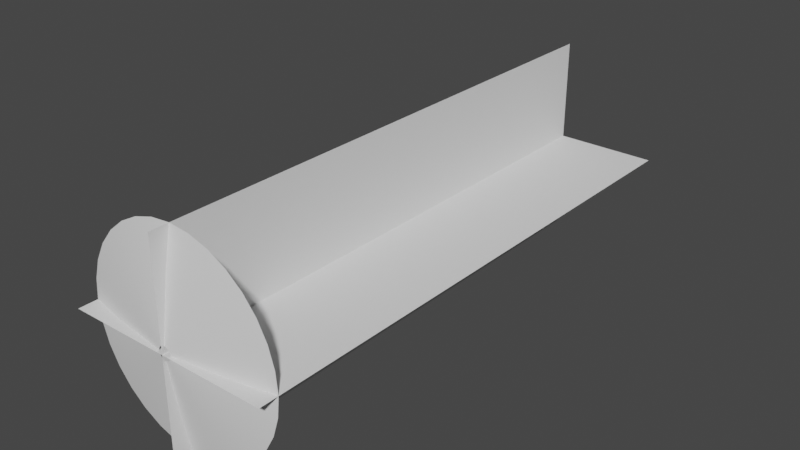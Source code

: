# Source: weapon_VFX_projector.blend  (saved by Blender 3.0.42; exported with 4.5.12 LTS)
import bpy
from mathutils import Matrix  # noqa: F401  (used for matrix-valued properties, if any)

bpy.ops.wm.read_factory_settings(use_empty=True)
scene = bpy.context.scene
scene.name = 'Scene'

# ---- collections
col_collection = bpy.data.collections.new('Collection'); scene.collection.children.link(col_collection)

# ---- world
world_world = bpy.data.worlds.new('World'); scene.world = world_world
world_world.use_nodes = True; world_world.node_tree.nodes.clear()
_N = world_world.node_tree.nodes; _L = world_world.node_tree.links
n0 = _N.new('ShaderNodeOutputWorld'); n0.name = 'World Output'; n0.location = (300, 300)
n1 = _N.new('ShaderNodeBackground'); n1.name = 'Background'; n1.location = (10, 300)
n1.inputs[0].default_value = (0.05088, 0.05088, 0.05088, 1.0)
_L.new(n1.outputs[0], n0.inputs[0])
n0.is_active_output = True
world_world.color = (0.05088, 0.05088, 0.05088)
world_world.use_sun_shadow = False
world_world.sun_shadow_jitter_overblur = 0.0

# ---- meshes
me_plane = bpy.data.meshes.new('Plane')
me_plane.from_pydata([(-1.0, 0.00438, 0.0), (1.0, 0.00438, 0.0), (-1.0, 2.004, 0.0), (1.0, 2.004, 0.0), (-7.55e-08, 0.00438, 1.0), (7.55e-08, 0.00438, -1.0), (-7.55e-08, 2.004, 1.0), (7.55e-08, 2.004, -1.0)], [], [(0, 1, 3, 2), (4, 6, 7, 5)])
_uv = me_plane.uv_layers.new(name='UVMap')
_uv.uv.foreach_set('vector', [0.0, 0.0, 1.0, 0.0, 1.0, 1.0, 0.0, 1.0, 0.0, 0.0, 0.0, 1.0, 1.0, 1.0, 1.0, 0.0])
me_plane.use_remesh_fix_poles = True
me_plane.use_remesh_preserve_attributes = False
me_plane.update()
me_cylinder = bpy.data.meshes.new('Cylinder')
me_cylinder.from_pydata([(-2.016e-08, 1.0, -0.05968), (-2.041e-09, 0.6497, 0.01204), (0.1951, 0.9808, -0.05968), (0.1268, 0.6373, 0.01204), (0.3827, 0.9239, -0.05968), (0.2486, 0.6003, 0.01204), (0.5556, 0.8315, -0.05968), (0.361, 0.5402, 0.01204), (0.7071, 0.7071, -0.05968), (0.4594, 0.4594, 0.01204), (0.8315, 0.5556, -0.05968), (0.5402, 0.361, 0.01204), (0.9239, 0.3827, -0.05968), (0.6003, 0.2486, 0.01204), (0.9808, 0.1951, -0.05968), (0.6373, 0.1268, 0.01204), (1.0, -3.354e-08, -0.05968), (0.6497, 2.793e-09, 0.01204), (0.9808, -0.1951, -0.05968), (0.6373, -0.1268, 0.01204), (0.9239, -0.3827, -0.05968), (0.6003, -0.2486, 0.01204), (0.8315, -0.5556, -0.05968), (0.5402, -0.361, 0.01204), (0.7071, -0.7071, -0.05968), (0.4594, -0.4594, 0.01204), (0.5556, -0.8315, -0.05968), (0.361, -0.5402, 0.01204), (0.3827, -0.9239, -0.05968), (0.2486, -0.6003, 0.01204), (0.1951, -0.9808, -0.05968), (0.1268, -0.6373, 0.01204), (-1.076e-07, -1.0, -0.05968), (-5.884e-08, -0.6497, 0.01204), (-0.1951, -0.9808, -0.05968), (-0.1268, -0.6373, 0.01204), (-0.3827, -0.9239, -0.05968), (-0.2486, -0.6003, 0.01204), (-0.5556, -0.8315, -0.05968), (-0.361, -0.5402, 0.01204), (-0.7071, -0.7071, -0.05968), (-0.4594, -0.4594, 0.01204), (-0.8315, -0.5556, -0.05968), (-0.5402, -0.361, 0.01204), (-0.9239, -0.3827, -0.05968), (-0.6003, -0.2486, 0.01204), (-0.9808, -0.1951, -0.05968), (-0.6373, -0.1268, 0.01204), (-1.0, 2.209e-08, -0.05968), (-0.6497, 3.894e-08, 0.01204), (-0.9808, 0.1951, -0.05968), (-0.6373, 0.1268, 0.01204), (-0.9239, 0.3827, -0.05968), (-0.6003, 0.2486, 0.01204), (-0.8315, 0.5556, -0.05968), (-0.5402, 0.361, 0.01204), (-0.7071, 0.7071, -0.05968), (-0.4594, 0.4594, 0.01204), (-0.5556, 0.8315, -0.05968), (-0.361, 0.5402, 0.01204), (-0.3827, 0.9239, -0.05968), (-0.2486, 0.6003, 0.01204), (-0.1951, 0.9808, -0.05968), (-0.1268, 0.6373, 0.01204), (-4.626e-09, 0.06309, 0.09903), (0.01231, 0.06188, 0.09903), (0.02415, 0.05829, 0.09903), (0.03505, 0.05246, 0.09903), (0.04461, 0.04461, 0.09903), (0.05246, 0.03505, 0.09903), (0.05829, 0.02415, 0.09903), (0.06188, 0.01231, 0.09903), (0.06309, 9.036e-09, 0.09903), (0.06188, -0.01231, 0.09903), (0.05829, -0.02415, 0.09903), (0.05246, -0.03505, 0.09903), (0.04461, -0.04461, 0.09903), (0.03505, -0.05246, 0.09903), (0.02415, -0.05829, 0.09903), (0.01231, -0.06188, 0.09903), (-1.014e-08, -0.06309, 0.09903), (-0.01231, -0.06188, 0.09903), (-0.02415, -0.05829, 0.09903), (-0.03505, -0.05246, 0.09903), (-0.04461, -0.04461, 0.09903), (-0.05246, -0.03505, 0.09903), (-0.05829, -0.02415, 0.09903), (-0.06188, -0.01231, 0.09903), (-0.06309, 1.255e-08, 0.09903), (-0.06188, 0.01231, 0.09903), (-0.05829, 0.02415, 0.09903), (-0.05246, 0.03505, 0.09903), (-0.04461, 0.04461, 0.09903), (-0.03505, 0.05246, 0.09903), (-0.02415, 0.05829, 0.09903), (-0.01231, 0.06188, 0.09903)], [], [(0, 1, 3, 2), (2, 3, 5, 4), (4, 5, 7, 6), (6, 7, 9, 8), (8, 9, 11, 10), (10, 11, 13, 12), (12, 13, 15, 14), (14, 15, 17, 16), (16, 17, 19, 18), (18, 19, 21, 20), (20, 21, 23, 22), (22, 23, 25, 24), (24, 25, 27, 26), (26, 27, 29, 28), (28, 29, 31, 30), (30, 31, 33, 32), (32, 33, 35, 34), (34, 35, 37, 36), (36, 37, 39, 38), (38, 39, 41, 40), (40, 41, 43, 42), (42, 43, 45, 44), (44, 45, 47, 46), (46, 47, 49, 48), (48, 49, 51, 50), (50, 51, 53, 52), (52, 53, 55, 54), (54, 55, 57, 56), (56, 57, 59, 58), (58, 59, 61, 60), (11, 9, 68, 69), (60, 61, 63, 62), (62, 63, 1, 0), (29, 27, 77, 78), (47, 45, 86, 87), (3, 1, 64, 65), (1, 63, 95, 64), (21, 19, 73, 74), (39, 37, 82, 83), (57, 55, 91, 92), (13, 11, 69, 70), (31, 29, 78, 79), (49, 47, 87, 88), (5, 3, 65, 66), (23, 21, 74, 75), (41, 39, 83, 84), (59, 57, 92, 93), (15, 13, 70, 71), (33, 31, 79, 80), (51, 49, 88, 89), (7, 5, 66, 67), (25, 23, 75, 76), (43, 41, 84, 85), (61, 59, 93, 94), (17, 15, 71, 72), (35, 33, 80, 81), (53, 51, 89, 90), (9, 7, 67, 68), (27, 25, 76, 77), (45, 43, 85, 86), (63, 61, 94, 95), (19, 17, 72, 73), (37, 35, 81, 82), (55, 53, 90, 91)])
me_cylinder.polygons.foreach_set('use_smooth', [True] * 64)
_uv = me_cylinder.uv_layers.new(name='UVMap')
_uv.uv.foreach_set('vector', [0.9941, 0.001953, 0.9941, 0.9941, 0.9668, 0.9941, 0.9668, 0.001953, 0.9668, 0.001953, 0.9668, 0.9941, 0.9355, 0.9941, 0.9355, 0.001953, 0.9355, 0.001953, 0.9355, 0.9941, 0.9043, 0.9941, 0.9043, 0.001953, 0.9043, 0.001953, 0.9043, 0.9941, 0.873, 0.9941, 0.873, 0.001953, 0.873, 0.001953, 0.873, 0.9941, 0.8418, 0.9941, 0.8418, 0.001953, 0.8418, 0.001953, 0.8418, 0.9941, 0.8105, 0.9941, 0.8105, 0.001953, 0.8105, 0.001953, 0.8105, 0.9941, 0.7793, 0.9941, 0.7793, 0.001953, 0.7793, 0.001953, 0.7793, 0.9941, 0.748, 0.9941, 0.748, 0.001953, 0.748, 0.001953, 0.748, 0.9941, 0.7168, 0.9941, 0.7168, 0.001953, 0.7168, 0.001953, 0.7168, 0.9941, 0.6855, 0.9941, 0.6855, 0.001953, 0.6855, 0.001953, 0.6855, 0.9941, 0.6543, 0.9941, 0.6543, 0.001953, 0.6543, 0.001953, 0.6543, 0.9941, 0.623, 0.9941, 0.623, 0.001953, 0.623, 0.001953, 0.623, 0.9941, 0.5918, 0.9941, 0.5918, 0.001953, 0.5918, 0.001953, 0.5918, 0.9941, 0.5605, 0.9941, 0.5605, 0.001953, 0.5605, 0.001953, 0.5605, 0.9941, 0.5293, 0.9941, 0.5293, 0.001953, 0.5293, 0.001953, 0.5293, 0.9941, 0.502, 0.9941, 0.502, 0.001953, 0.502, 0.001953, 0.502, 0.9941, 0.4707, 0.9941, 0.4707, 0.001953, 0.4707, 0.001953, 0.4707, 0.9941, 0.4395, 0.9941, 0.4395, 0.001953, 0.4395, 0.001953, 0.4395, 0.9941, 0.4082, 0.9941, 0.4082, 0.001953, 0.4082, 0.001953, 0.4082, 0.9941, 0.377, 0.9941, 0.377, 0.001953, 0.377, 0.001953, 0.377, 0.9941, 0.3457, 0.9941, 0.3457, 0.001953, 0.3457, 0.001953, 0.3457, 0.9941, 0.3145, 0.9941, 0.3145, 0.001953, 0.3145, 0.001953, 0.3145, 0.9941, 0.2832, 0.9941, 0.2832, 0.001953, 0.2832, 0.001953, 0.2832, 0.9941, 0.252, 0.9941, 0.252, 0.001953, 0.252, 0.001953, 0.252, 0.9941, 0.2207, 0.9941, 0.2207, 0.001953, 0.2207, 0.001953, 0.2207, 0.9941, 0.1895, 0.9941, 0.1895, 0.001953, 0.1895, 0.001953, 0.1895, 0.9941, 0.1582, 0.9941, 0.1582, 0.001953, 0.1582, 0.001953, 0.1582, 0.9941, 0.127, 0.9941, 0.127, 0.001953, 0.127, 0.001953, 0.127, 0.9941, 0.0957, 0.9941, 0.0957, 0.001953, 0.0957, 0.001953, 0.0957, 0.9941, 0.06445, 0.9941, 0.06445, 0.001953, 0.8418, 0.9941, 0.873, 0.9941, 0.873, 0.9941, 0.8418, 0.9941, 0.06445, 0.001953, 0.06445, 0.9941, 0.03711, 0.9941, 0.03711, 0.001953, 0.03711, 0.001953, 0.03711, 0.9941, 0.005859, 0.9941, 0.005859, 0.001953, 0.5605, 0.9941, 0.5918, 0.9941, 0.5918, 0.9941, 0.5605, 0.9941, 0.2832, 0.9941, 0.3145, 0.9941, 0.3145, 0.9941, 0.2832, 0.9941, 0.9668, 0.9941, 0.9941, 0.9941, 0.9941, 0.9941, 0.9668, 0.9941, 0.005859, 0.9941, 0.03711, 0.9941, 0.03711, 0.9941, 0.005859, 0.9941, 0.6855, 0.9941, 0.7168, 0.9941, 0.7168, 0.9941, 0.6855, 0.9941, 0.4082, 0.9941, 0.4395, 0.9941, 0.4395, 0.9941, 0.4082, 0.9941, 0.127, 0.9941, 0.1582, 0.9941, 0.1582, 0.9941, 0.127, 0.9941, 0.8105, 0.9941, 0.8418, 0.9941, 0.8418, 0.9941, 0.8105, 0.9941, 0.5293, 0.9941, 0.5605, 0.9941, 0.5605, 0.9941, 0.5293, 0.9941, 0.252, 0.9941, 0.2832, 0.9941, 0.2832, 0.9941, 0.252, 0.9941, 0.9355, 0.9941, 0.9668, 0.9941, 0.9668, 0.9941, 0.9355, 0.9941, 0.6543, 0.9941, 0.6855, 0.9941, 0.6855, 0.9941, 0.6543, 0.9941, 0.377, 0.9941, 0.4082, 0.9941, 0.4082, 0.9941, 0.377, 0.9941, 0.0957, 0.9941, 0.127, 0.9941, 0.127, 0.9941, 0.0957, 0.9941, 0.7793, 0.9941, 0.8105, 0.9941, 0.8105, 0.9941, 0.7793, 0.9941, 0.502, 0.9941, 0.5293, 0.9941, 0.5293, 0.9941, 0.502, 0.9941, 0.2207, 0.9941, 0.252, 0.9941, 0.252, 0.9941, 0.2207, 0.9941, 0.9043, 0.9941, 0.9355, 0.9941, 0.9355, 0.9941, 0.9043, 0.9941, 0.623, 0.9941, 0.6543, 0.9941, 0.6543, 0.9941, 0.623, 0.9941, 0.3457, 0.9941, 0.377, 0.9941, 0.377, 0.9941, 0.3457, 0.9941, 0.06445, 0.9941, 0.0957, 0.9941, 0.0957, 0.9941, 0.06445, 0.9941, 0.748, 0.9941, 0.7793, 0.9941, 0.7793, 0.9941, 0.748, 0.9941, 0.4707, 0.9941, 0.502, 0.9941, 0.502, 0.9941, 0.4707, 0.9941, 0.1895, 0.9941, 0.2207, 0.9941, 0.2207, 0.9941, 0.1895, 0.9941, 0.873, 0.9941, 0.9043, 0.9941, 0.9043, 0.9941, 0.873, 0.9941, 0.5918, 0.9941, 0.623, 0.9941, 0.623, 0.9941, 0.5918, 0.9941, 0.3145, 0.9941, 0.3457, 0.9941, 0.3457, 0.9941, 0.3145, 0.9941, 0.03711, 0.9941, 0.06445, 0.9941, 0.06445, 0.9941, 0.03711, 0.9941, 0.7168, 0.9941, 0.748, 0.9941, 0.748, 0.9941, 0.7168, 0.9941, 0.4395, 0.9941, 0.4707, 0.9941, 0.4707, 0.9941, 0.4395, 0.9941, 0.1582, 0.9941, 0.1895, 0.9941, 0.1895, 0.9941, 0.1582, 0.9941])
me_cylinder.use_remesh_fix_poles = True
me_cylinder.use_remesh_preserve_attributes = False
me_cylinder.update()

# ---- objects
ob_vfx_mz_horiz = bpy.data.objects.new('vfx_mz_horiz', me_plane)
ob_vfx_mz_main = bpy.data.objects.new('vfx_mz_main', me_cylinder)

# ---- transforms, parenting, visibility, modifiers, constraints
ob_vfx_mz_horiz.location = (0.0, -0.3591, 0.0)
ob_vfx_mz_horiz.scale = (1.0, 2.674, 1.0)
ob_vfx_mz_main.location = (0.0, -0.2218, 0.0)
ob_vfx_mz_main.rotation_euler = (1.571, -0.0, 0.0)

# ---- collection membership
col_collection.objects.link(ob_vfx_mz_horiz)
col_collection.objects.link(ob_vfx_mz_main)

# ---- scene / render settings (as saved in the file)
scene.frame_start = 1; scene.frame_end = 250; scene.frame_set(1)
scene.render.engine = 'BLENDER_EEVEE_NEXT'
scene.cycles.sampling_pattern = 'TABULATED_SOBOL'
scene.cycles.use_light_tree = False
scene.view_settings.view_transform = 'Filmic'
bpy.context.view_layer.update()

# ---- added for rendering (the .blend has no active camera and no usable light): camera, sun
cam_auto = bpy.data.cameras.new('AutoCamera')
cam_auto.lens = 50.0
cam_auto.sensor_width = 36.0
cam_auto.clip_end = 1000.0
ob_auto_camera = bpy.data.objects.new('AutoCamera', cam_auto)
scene.collection.objects.link(ob_auto_camera)
ob_auto_camera.location = (5.59818, -4.39074, 4.47855)
ob_auto_camera.rotation_euler = (1.09748, -7.21219e-08, 0.694738)
scene.camera = ob_auto_camera
light_auto_sun = bpy.data.lights.new('AutoSun', 'SUN')
light_auto_sun.energy = 3.0
light_auto_sun.angle = 0.0523599
ob_auto_sun = bpy.data.objects.new('AutoSun', light_auto_sun)
scene.collection.objects.link(ob_auto_sun)
ob_auto_sun.rotation_euler = (0.872665, 0.174533, 0.523599)
bpy.context.view_layer.update()
